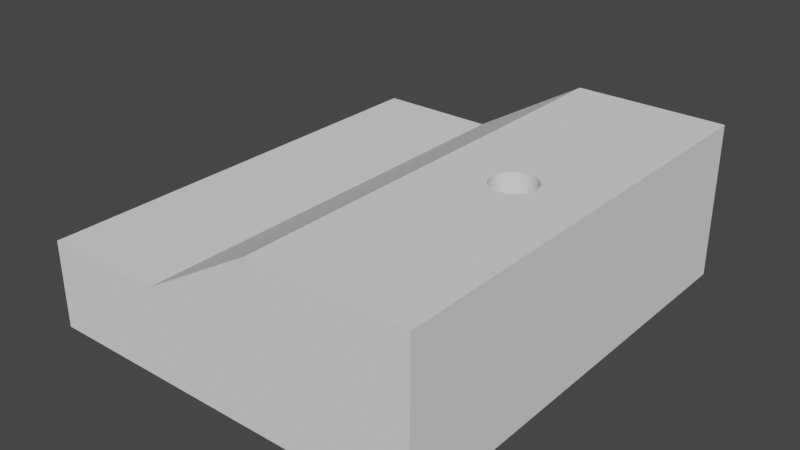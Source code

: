 # Source: tank.blend  (saved by Blender 3.4.6; exported with 4.5.12 LTS)
import bpy
from mathutils import Matrix  # noqa: F401  (used for matrix-valued properties, if any)

bpy.ops.wm.read_factory_settings(use_empty=True)
scene = bpy.context.scene
scene.name = 'Scene'

# ---- collections
col_collection = bpy.data.collections.new('Collection'); scene.collection.children.link(col_collection)

# ---- world
world_world = bpy.data.worlds.new('World'); scene.world = world_world
world_world.use_nodes = True; world_world.node_tree.nodes.clear()
_N = world_world.node_tree.nodes; _L = world_world.node_tree.links
n0 = _N.new('ShaderNodeOutputWorld'); n0.name = 'World Output'; n0.location = (300, 300)
n1 = _N.new('ShaderNodeBackground'); n1.name = 'Background'; n1.location = (10, 300)
n1.inputs[0].default_value = (0.05088, 0.05088, 0.05088, 1.0)
_L.new(n1.outputs[0], n0.inputs[0])
n0.is_active_output = True
world_world.color = (0.05088, 0.05088, 0.05088)
world_world.use_sun_shadow = False
world_world.sun_shadow_jitter_overblur = 0.0

# ---- meshes
me_modelfueltanknobaffles = bpy.data.meshes.new('ModelFuelTankNoBaffles')
me_modelfueltanknobaffles.from_pydata([(6.86, 2.72, 7.87), (6.86, 0.0, 7.87), (6.86, 2.72, 0.0), (6.86, 0.0, 0.0), (5.281, 2.72, 3.644), (5.335, 2.72, 3.606), (4.19, 2.72, 0.0), (4.19, 2.72, 7.87), (5.525, 2.72, 4.315), (5.459, 2.72, 4.309), (5.591, 2.72, 4.309), (5.655, 2.72, 4.292), (5.715, 2.72, 3.606), (5.655, 2.72, 3.578), (5.591, 2.72, 3.561), (5.854, 2.72, 3.745), (5.882, 2.72, 3.805), (5.395, 2.72, 3.578), (5.459, 2.72, 3.561), (5.525, 2.72, 3.555), (5.769, 2.72, 3.644), (5.816, 2.72, 3.691), (5.816, 2.72, 4.179), (5.854, 2.72, 4.125), (5.882, 2.72, 4.065), (5.769, 2.72, 4.226), (5.715, 2.72, 4.264), (5.395, 2.72, 4.292), (5.335, 2.72, 4.264), (5.281, 2.72, 4.226), (5.168, 2.72, 3.805), (5.196, 2.72, 3.745), (5.234, 2.72, 3.691), (5.899, 2.72, 3.869), (5.905, 2.72, 3.935), (5.899, 2.72, 4.001), (5.234, 2.72, 4.179), (5.196, 2.72, 4.125), (5.168, 2.72, 4.065), (5.151, 2.72, 4.001), (5.145, 2.72, 3.935), (5.151, 2.72, 3.869), (2.16, 1.52, 7.87), (2.16, 1.52, 0.0), (0.0, 1.52, 7.87), (0.0, 1.52, 0.0), (0.0, 0.0, 7.87), (0.0, 0.0, 0.0), (5.655, 0.0, 3.578), (5.591, 0.0, 3.561), (5.525, 0.0, 3.555), (5.459, 0.0, 3.561), (5.525, 0.0, 4.315), (5.591, 0.0, 4.309), (5.395, 0.0, 3.578), (5.335, 0.0, 3.606), (5.281, 0.0, 3.644), (5.882, 0.0, 3.805), (5.854, 0.0, 3.745), (5.816, 0.0, 3.691), (5.769, 0.0, 3.644), (5.715, 0.0, 3.606), (5.234, 0.0, 3.691), (5.196, 0.0, 3.745), (5.168, 0.0, 3.805), (5.655, 0.0, 4.292), (5.715, 0.0, 4.264), (5.769, 0.0, 4.226), (5.816, 0.0, 4.179), (5.854, 0.0, 4.125), (5.882, 0.0, 4.065), (5.168, 0.0, 4.065), (5.196, 0.0, 4.125), (5.234, 0.0, 4.179), (5.281, 0.0, 4.226), (5.335, 0.0, 4.264), (5.395, 0.0, 4.292), (5.459, 0.0, 4.309), (5.151, 0.0, 3.869), (5.145, 0.0, 3.935), (5.151, 0.0, 4.001), (5.899, 0.0, 4.001), (5.905, 0.0, 3.935), (5.899, 0.0, 3.869)], [], [(0, 1, 2), (2, 1, 3), (4, 5, 6), (7, 8, 9), (8, 7, 10), (10, 7, 0), (10, 0, 11), (12, 2, 13), (13, 2, 14), (2, 15, 16), (5, 17, 6), (6, 17, 18), (6, 18, 2), (2, 18, 19), (2, 19, 14), (12, 20, 2), (2, 20, 21), (2, 21, 15), (22, 0, 23), (23, 0, 24), (22, 25, 0), (0, 25, 26), (0, 26, 11), (9, 27, 7), (7, 27, 28), (7, 28, 29), (30, 31, 6), (6, 31, 32), (6, 32, 4), (16, 33, 2), (2, 33, 34), (2, 34, 0), (0, 34, 35), (0, 35, 24), (29, 36, 7), (7, 36, 37), (7, 37, 38), (38, 39, 7), (7, 39, 40), (7, 40, 6), (6, 40, 41), (6, 41, 30), (42, 7, 43), (43, 7, 6), (44, 42, 45), (45, 42, 43), (46, 44, 47), (47, 44, 45), (48, 49, 3), (49, 50, 3), (3, 50, 51), (3, 51, 47), (1, 52, 53), (51, 54, 47), (47, 54, 55), (47, 55, 56), (57, 58, 3), (3, 58, 59), (59, 60, 3), (3, 60, 61), (3, 61, 48), (56, 62, 47), (47, 62, 63), (47, 63, 64), (53, 65, 1), (1, 65, 66), (1, 66, 67), (67, 68, 1), (1, 68, 69), (1, 69, 70), (71, 72, 46), (46, 72, 73), (46, 73, 74), (74, 75, 46), (46, 75, 76), (46, 76, 1), (1, 76, 77), (1, 77, 52), (64, 78, 47), (47, 78, 79), (47, 79, 46), (46, 79, 80), (46, 80, 71), (70, 81, 1), (1, 81, 82), (1, 82, 3), (3, 82, 83), (3, 83, 57), (44, 46, 42), (42, 46, 1), (42, 1, 7), (7, 1, 0), (47, 45, 43), (6, 2, 43), (43, 2, 3), (43, 3, 47), (52, 8, 53), (53, 8, 10), (53, 10, 65), (65, 10, 11), (65, 11, 66), (66, 11, 26), (66, 26, 67), (67, 26, 25), (67, 25, 68), (68, 25, 22), (68, 22, 69), (69, 22, 23), (69, 23, 70), (70, 23, 24), (70, 24, 81), (81, 24, 35), (81, 35, 82), (82, 35, 34), (82, 34, 83), (83, 34, 33), (83, 33, 57), (57, 33, 16), (57, 16, 58), (58, 16, 15), (58, 15, 59), (59, 15, 21), (59, 21, 60), (60, 21, 20), (60, 20, 61), (61, 20, 12), (61, 12, 48), (48, 12, 13), (48, 13, 49), (49, 13, 14), (49, 14, 50), (50, 14, 19), (50, 19, 51), (51, 19, 18), (51, 18, 54), (54, 18, 17), (54, 17, 55), (55, 17, 5), (55, 5, 56), (56, 5, 4), (56, 4, 62), (62, 4, 32), (62, 32, 63), (63, 32, 31), (63, 31, 64), (64, 31, 30), (64, 30, 78), (78, 30, 41), (78, 41, 79), (79, 41, 40), (79, 40, 80), (80, 40, 39), (80, 39, 71), (71, 39, 38), (71, 38, 72), (72, 38, 37), (72, 37, 73), (73, 37, 36), (73, 36, 74), (74, 36, 29), (74, 29, 75), (75, 29, 28), (75, 28, 76), (76, 28, 27), (76, 27, 77), (77, 27, 9), (77, 9, 52), (52, 9, 8)])
me_modelfueltanknobaffles.update()

# ---- objects
ob_wall1 = bpy.data.objects.new('wall1', me_modelfueltanknobaffles)

# ---- transforms, parenting, visibility, modifiers, constraints
ob_wall1.location = (0.0, 0.0, 0.0)
ob_wall1.rotation_euler = (1.571, 0.0, 0.0)
ob_wall1.scale = (0.1, 0.1, 0.1)

# ---- collection membership
col_collection.objects.link(ob_wall1)

# ---- scene / render settings (as saved in the file)
scene.frame_start = 1; scene.frame_end = 250; scene.frame_set(1)
scene.render.engine = 'BLENDER_EEVEE_NEXT'
scene.cycles.sampling_pattern = 'TABULATED_SOBOL'
scene.cycles.use_light_tree = False
scene.view_settings.view_transform = 'Filmic'
bpy.context.view_layer.update()

# ---- added for rendering (the .blend has no active camera and no usable light): camera, sun
cam_auto = bpy.data.cameras.new('AutoCamera')
cam_auto.lens = 50.0
cam_auto.sensor_width = 36.0
cam_auto.clip_end = 1000.0
ob_auto_camera = bpy.data.objects.new('AutoCamera', cam_auto)
scene.collection.objects.link(ob_auto_camera)
ob_auto_camera.location = (1.34119, -1.59133, 0.934554)
ob_auto_camera.rotation_euler = (1.09748, -7.21219e-08, 0.694738)
scene.camera = ob_auto_camera
light_auto_sun = bpy.data.lights.new('AutoSun', 'SUN')
light_auto_sun.energy = 3.0
light_auto_sun.angle = 0.0523599
ob_auto_sun = bpy.data.objects.new('AutoSun', light_auto_sun)
scene.collection.objects.link(ob_auto_sun)
ob_auto_sun.rotation_euler = (0.872665, 0.174533, 0.523599)
bpy.context.view_layer.update()
